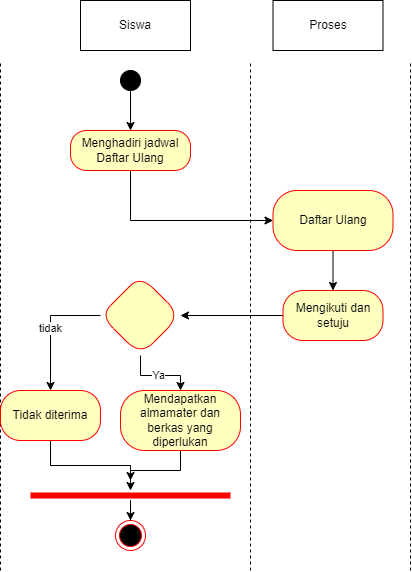

The diagram above was exported from draw.io. Its source (the exported page's mxGraphModel, read from the mxfile embedded in the PNG):
<mxGraphModel dx="941" dy="692" grid="1" gridSize="10" guides="1" tooltips="1" connect="1" arrows="1" fold="1" page="1" pageScale="1" pageWidth="850" pageHeight="1100" math="0" shadow="0">
  <root>
    <mxCell id="Z2hgMhm5PbCw00ddSR77-0" />
    <mxCell id="Z2hgMhm5PbCw00ddSR77-1" parent="Z2hgMhm5PbCw00ddSR77-0" />
    <mxCell id="Z2hgMhm5PbCw00ddSR77-2" value="" style="endArrow=none;dashed=1;html=1;rounded=0;" parent="Z2hgMhm5PbCw00ddSR77-1" edge="1">
      <mxGeometry width="50" height="50" relative="1" as="geometry">
        <mxPoint x="480" y="620" as="sourcePoint" />
        <mxPoint x="480" y="110" as="targetPoint" />
      </mxGeometry>
    </mxCell>
    <mxCell id="Z2hgMhm5PbCw00ddSR77-3" value="" style="endArrow=none;dashed=1;html=1;rounded=0;" parent="Z2hgMhm5PbCw00ddSR77-1" edge="1">
      <mxGeometry width="50" height="50" relative="1" as="geometry">
        <mxPoint x="320" y="620" as="sourcePoint" />
        <mxPoint x="320" y="110" as="targetPoint" />
      </mxGeometry>
    </mxCell>
    <mxCell id="Z2hgMhm5PbCw00ddSR77-4" value="Siswa" style="html=1;whiteSpace=wrap;" parent="Z2hgMhm5PbCw00ddSR77-1" vertex="1">
      <mxGeometry x="150" y="50" width="110" height="50" as="geometry" />
    </mxCell>
    <mxCell id="Z2hgMhm5PbCw00ddSR77-5" value="" style="endArrow=none;dashed=1;html=1;rounded=0;" parent="Z2hgMhm5PbCw00ddSR77-1" edge="1">
      <mxGeometry width="50" height="50" relative="1" as="geometry">
        <mxPoint x="70" y="620" as="sourcePoint" />
        <mxPoint x="70" y="110" as="targetPoint" />
      </mxGeometry>
    </mxCell>
    <mxCell id="Z2hgMhm5PbCw00ddSR77-6" value="Proses" style="html=1;whiteSpace=wrap;" parent="Z2hgMhm5PbCw00ddSR77-1" vertex="1">
      <mxGeometry x="342.5" y="50" width="110" height="50" as="geometry" />
    </mxCell>
    <mxCell id="Z2hgMhm5PbCw00ddSR77-7" style="edgeStyle=orthogonalEdgeStyle;rounded=0;orthogonalLoop=1;jettySize=auto;html=1;" parent="Z2hgMhm5PbCw00ddSR77-1" source="Z2hgMhm5PbCw00ddSR77-8" target="Z2hgMhm5PbCw00ddSR77-12" edge="1">
      <mxGeometry relative="1" as="geometry" />
    </mxCell>
    <mxCell id="Z2hgMhm5PbCw00ddSR77-8" value="" style="ellipse;fillColor=strokeColor;html=1;" parent="Z2hgMhm5PbCw00ddSR77-1" vertex="1">
      <mxGeometry x="190" y="120" width="20" height="20" as="geometry" />
    </mxCell>
    <mxCell id="Z2hgMhm5PbCw00ddSR77-10" value="" style="ellipse;html=1;shape=endState;fillColor=#000000;strokeColor=#ff0000;" parent="Z2hgMhm5PbCw00ddSR77-1" vertex="1">
      <mxGeometry x="185" y="570" width="30" height="30" as="geometry" />
    </mxCell>
    <mxCell id="Z2hgMhm5PbCw00ddSR77-11" value="" style="edgeStyle=orthogonalEdgeStyle;rounded=0;orthogonalLoop=1;jettySize=auto;html=1;" parent="Z2hgMhm5PbCw00ddSR77-1" source="Z2hgMhm5PbCw00ddSR77-12" target="Z2hgMhm5PbCw00ddSR77-17" edge="1">
      <mxGeometry relative="1" as="geometry">
        <Array as="points">
          <mxPoint x="200" y="270" />
        </Array>
      </mxGeometry>
    </mxCell>
    <mxCell id="Z2hgMhm5PbCw00ddSR77-12" value="Menghadiri jadwal Daftar Ulang" style="rounded=1;whiteSpace=wrap;html=1;arcSize=40;fontColor=#000000;fillColor=#ffffc0;strokeColor=#ff0000;" parent="Z2hgMhm5PbCw00ddSR77-1" vertex="1">
      <mxGeometry x="140" y="180" width="120" height="40" as="geometry" />
    </mxCell>
    <mxCell id="75OdY0danXydYQte-OPG-1" value="" style="edgeStyle=orthogonalEdgeStyle;rounded=0;orthogonalLoop=1;jettySize=auto;html=1;" parent="Z2hgMhm5PbCw00ddSR77-1" source="Z2hgMhm5PbCw00ddSR77-14" target="75OdY0danXydYQte-OPG-0" edge="1">
      <mxGeometry relative="1" as="geometry" />
    </mxCell>
    <mxCell id="Z2hgMhm5PbCw00ddSR77-14" value="Mengikuti dan setuju" style="whiteSpace=wrap;html=1;fillColor=#ffffc0;strokeColor=#ff0000;fontColor=#000000;rounded=1;arcSize=40;" parent="Z2hgMhm5PbCw00ddSR77-1" vertex="1">
      <mxGeometry x="352.5" y="340" width="100" height="50" as="geometry" />
    </mxCell>
    <mxCell id="75OdY0danXydYQte-OPG-13" style="edgeStyle=orthogonalEdgeStyle;rounded=0;orthogonalLoop=1;jettySize=auto;html=1;" parent="Z2hgMhm5PbCw00ddSR77-1" source="Z2hgMhm5PbCw00ddSR77-15" edge="1">
      <mxGeometry relative="1" as="geometry">
        <mxPoint x="200" y="530" as="targetPoint" />
      </mxGeometry>
    </mxCell>
    <mxCell id="Z2hgMhm5PbCw00ddSR77-15" value="Mendapatkan almamater dan berkas yang diperlukan" style="whiteSpace=wrap;html=1;fillColor=#ffffc0;strokeColor=#ff0000;fontColor=#000000;rounded=1;arcSize=40;" parent="Z2hgMhm5PbCw00ddSR77-1" vertex="1">
      <mxGeometry x="190" y="440" width="120" height="60" as="geometry" />
    </mxCell>
    <mxCell id="Z2hgMhm5PbCw00ddSR77-16" value="" style="edgeStyle=orthogonalEdgeStyle;rounded=0;orthogonalLoop=1;jettySize=auto;html=1;" parent="Z2hgMhm5PbCw00ddSR77-1" source="Z2hgMhm5PbCw00ddSR77-17" target="Z2hgMhm5PbCw00ddSR77-14" edge="1">
      <mxGeometry relative="1" as="geometry" />
    </mxCell>
    <mxCell id="Z2hgMhm5PbCw00ddSR77-17" value="Daftar Ulang" style="whiteSpace=wrap;html=1;fillColor=#ffffc0;strokeColor=#ff0000;fontColor=#000000;rounded=1;arcSize=40;" parent="Z2hgMhm5PbCw00ddSR77-1" vertex="1">
      <mxGeometry x="342.5" y="240" width="120" height="60" as="geometry" />
    </mxCell>
    <mxCell id="75OdY0danXydYQte-OPG-3" value="Ya" style="edgeStyle=orthogonalEdgeStyle;rounded=0;orthogonalLoop=1;jettySize=auto;html=1;" parent="Z2hgMhm5PbCw00ddSR77-1" source="75OdY0danXydYQte-OPG-0" target="Z2hgMhm5PbCw00ddSR77-15" edge="1">
      <mxGeometry relative="1" as="geometry" />
    </mxCell>
    <mxCell id="75OdY0danXydYQte-OPG-5" value="tidak" style="edgeStyle=orthogonalEdgeStyle;rounded=0;orthogonalLoop=1;jettySize=auto;html=1;exitX=0;exitY=0.5;exitDx=0;exitDy=0;" parent="Z2hgMhm5PbCw00ddSR77-1" source="75OdY0danXydYQte-OPG-0" target="75OdY0danXydYQte-OPG-4" edge="1">
      <mxGeometry relative="1" as="geometry" />
    </mxCell>
    <mxCell id="75OdY0danXydYQte-OPG-0" value="" style="rhombus;whiteSpace=wrap;html=1;fillColor=#ffffc0;strokeColor=#ff0000;fontColor=#000000;rounded=1;arcSize=40;" parent="Z2hgMhm5PbCw00ddSR77-1" vertex="1">
      <mxGeometry x="170" y="325" width="80" height="80" as="geometry" />
    </mxCell>
    <mxCell id="75OdY0danXydYQte-OPG-12" style="edgeStyle=orthogonalEdgeStyle;rounded=0;orthogonalLoop=1;jettySize=auto;html=1;" parent="Z2hgMhm5PbCw00ddSR77-1" source="75OdY0danXydYQte-OPG-4" target="75OdY0danXydYQte-OPG-7" edge="1">
      <mxGeometry relative="1" as="geometry" />
    </mxCell>
    <mxCell id="75OdY0danXydYQte-OPG-4" value="Tidak diterima" style="whiteSpace=wrap;html=1;fillColor=#ffffc0;strokeColor=#ff0000;fontColor=#000000;rounded=1;arcSize=40;" parent="Z2hgMhm5PbCw00ddSR77-1" vertex="1">
      <mxGeometry x="70" y="440" width="100" height="50" as="geometry" />
    </mxCell>
    <mxCell id="75OdY0danXydYQte-OPG-15" style="edgeStyle=orthogonalEdgeStyle;rounded=0;orthogonalLoop=1;jettySize=auto;html=1;" parent="Z2hgMhm5PbCw00ddSR77-1" source="75OdY0danXydYQte-OPG-7" target="Z2hgMhm5PbCw00ddSR77-10" edge="1">
      <mxGeometry relative="1" as="geometry" />
    </mxCell>
    <mxCell id="75OdY0danXydYQte-OPG-7" value="" style="shape=line;html=1;strokeWidth=6;strokeColor=#ff0000;" parent="Z2hgMhm5PbCw00ddSR77-1" vertex="1">
      <mxGeometry x="100" y="540" width="200" height="10" as="geometry" />
    </mxCell>
  </root>
</mxGraphModel>